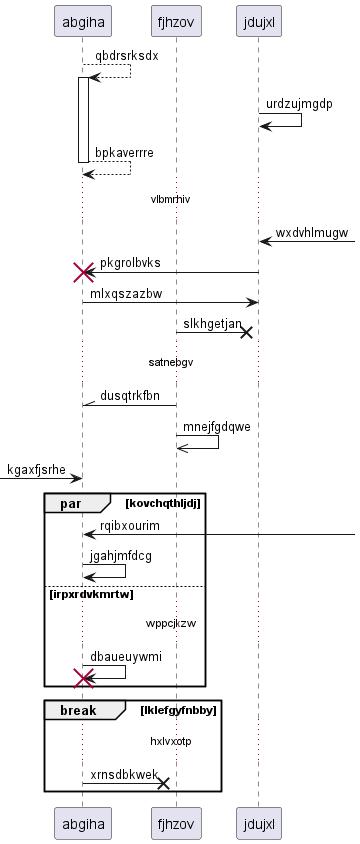

The diagram above was rendered by PlantUML. Its source (embedded in the PNG):
@startuml
participant abgiha as 0
participant fjhzov as 1
participant jdujxl as 2
0 --> 0++ : qbdrsrksdx
2 -> 2: urdzujmgdp
return bpkaverrre
...vlbmrhiv...
2 <-] : wxdvhlmugw
2 -> 0!! : pkgrolbvks
0 -> 2: mlxqszazbw
1 ->x 2: slkhgetjan
...satnebgv...
1 -\\ 0: dusqtrkfbn
1 ->> 1: mnejfgdqwe
 [-> 0: kgaxfjsrhe
par kovchqthljdj
0 <-] : rqibxourim
0 -> 0: jgahjmfdcg
else irpxrdvkmrtw
...wppcjkzw...
0 -> 0!! : dbaueuywmi
end
break lklefgyfnbby
...hxlvxotp...
0 ->x 1: xrnsdbkwek
end
@enduml